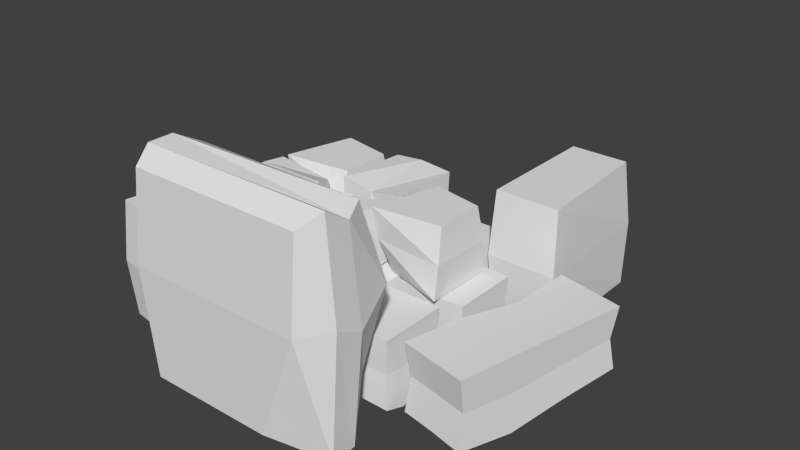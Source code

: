# Source: Rubble.blend  (saved by Blender 2.75.0; exported with 4.5.12 LTS)
import bpy
from mathutils import Matrix  # noqa: F401  (used for matrix-valued properties, if any)

bpy.ops.wm.read_factory_settings(use_empty=True)
scene = bpy.context.scene
scene.name = 'Scene'

# ---- collections
col_collection_1 = bpy.data.collections.new('Collection 1'); scene.collection.children.link(col_collection_1)

# ---- materials (node trees are filled in below, after node groups)
mat_rubble = bpy.data.materials.new('rubble')
mat_rubble.alpha_threshold = 0.0
mat_rubble.use_transparent_shadow = False
mat_rubble.roughness = 0.5

# ---- material node trees

# ---- world
world_world = bpy.data.worlds.new('World'); scene.world = world_world
world_world.color = (0.05088, 0.05088, 0.05088)
world_world.use_sun_shadow = False
world_world.sun_shadow_jitter_overblur = 0.0
world_world.cycles.sampling_method = 'MANUAL'
world_world.cycles.sample_map_resolution = 256

# ---- meshes
me_cube_016 = bpy.data.meshes.new('Cube.016')
me_cube_016.from_pydata([(0.6948, 0.3565, 0.118), (0.6948, -0.1459, 0.118), (0.2696, -0.04404, 0.142), (0.2626, 0.2367, 0.1832), (0.6948, 0.2854, 0.6205), (0.6948, -0.08599, 0.6205), (0.1924, -0.1459, 0.6205), (0.3265, 0.3565, 0.6205), (0.7115, 0.3379, 0.3684), (0.7115, -0.1327, 0.3684), (0.2118, -0.1101, 0.3813), (0.2804, 0.3117, 0.4035), (0.8608, 0.425, -0.3523), (0.8608, -0.07743, -0.3907), (0.3583, -0.07743, -0.3907), (0.3583, 0.425, -0.3907), (0.8608, 0.425, 0.1117), (0.8608, -0.07743, 0.1117), (0.3583, -0.07743, 0.1117), (0.3583, 0.425, 0.1117), (0.8608, 0.2494, -0.3907), (0.8608, 0.08188, -0.4446), (0.3583, 0.08188, -0.3907), (0.3583, 0.2494, -0.3293), (0.8608, 0.2494, 0.1117), (0.8608, 0.08188, 0.1117), (0.3583, 0.08188, 0.1117), (0.4401, 0.2494, 0.1117), (0.602, 0.3771, -0.3948), (0.6067, -0.07687, -0.3856), (0.6096, 0.425, 0.1117), (0.6096, -0.07743, 0.1117), (0.6096, 0.2494, 0.1117), (0.6096, 0.08188, 0.1117), (0.5859, 0.2448, -0.3517), (0.5982, 0.08409, -0.3705), (0.8456, 0.4093, -0.1213), (0.8456, -0.06238, -0.1393), (0.374, -0.06238, -0.1393), (0.374, 0.4093, -0.1393), (0.374, 0.08717, -0.1393), (0.4123, 0.2444, -0.1105), (0.8456, 0.2444, -0.1393), (0.8456, 0.08717, -0.1647), (0.6062, 0.3868, -0.1413), (0.6084, -0.06212, -0.1369), (0.7524, -0.1689, -0.3523), (0.7524, -0.6714, -0.3907), (0.25, -0.6714, -0.3907), (0.25, -0.1689, -0.3907), (0.7524, -0.1689, 0.1117), (0.7524, -0.6714, 0.1117), (0.25, -0.6714, 0.1117), (0.25, -0.1689, 0.1117), (0.7524, -0.3446, -0.3907), (0.7524, -0.5121, -0.4446), (0.25, -0.5121, -0.3907), (0.25, -0.3446, -0.3293), (0.7524, -0.3446, 0.1117), (0.7524, -0.5121, 0.1117), (0.25, -0.5121, 0.1117), (0.3317, -0.3446, 0.1117), (0.4936, -0.2168, -0.3948), (0.4983, -0.6708, -0.3856), (0.5012, -0.1689, 0.1117), (0.5012, -0.6714, 0.1117), (0.5012, -0.3446, 0.1117), (0.5012, -0.5121, 0.1117), (0.4775, -0.3491, -0.3517), (0.4899, -0.5099, -0.3705), (0.7372, -0.1847, -0.1213), (0.7372, -0.6563, -0.1393), (0.2656, -0.6563, -0.1393), (0.2656, -0.1847, -0.1393), (0.2656, -0.5068, -0.1393), (0.3039, -0.3496, -0.1105), (0.7372, -0.3496, -0.1393), (0.7372, -0.5068, -0.1647), (0.4978, -0.2071, -0.1413), (0.5001, -0.6561, -0.1369), (0.4925, 0.9274, -0.3907), (0.4925, 0.4249, -0.3907), (0.2381, 0.4249, -0.3907), (0.2381, 0.9274, -0.3006), (0.465, 0.9274, 0.1117), (0.4925, 0.4249, 0.1117), (0.2381, 0.4249, 0.1117), (0.2381, 0.9274, 0.1117), (0.4887, 0.9487, -0.1404), (0.5036, 0.4036, -0.1404), (0.2276, 0.4036, -0.1404), (0.2657, 0.878, -0.09158), (-0.5948, 0.9211, -0.3908), (-0.6031, 0.4034, -0.4104), (-1.119, 0.3897, -0.3907), (-1.068, 0.8268, -0.3846), (-0.617, 0.8921, 0.1117), (-0.617, 0.3897, 0.1117), (-1.119, 0.3897, 0.1117), (-1.119, 0.8921, 0.1117), (-0.617, 0.7007, -0.3907), (-0.617, 0.5332, -0.3761), (-1.119, 0.5332, -0.4125), (-1.119, 0.7007, -0.3907), (-0.617, 0.7007, 0.1117), (-0.617, 0.5332, 0.1117), (-1.074, 0.5332, 0.1117), (-1.119, 0.7007, 0.1117), (-0.7845, 0.8921, -0.3907), (-0.9519, 0.8921, -0.3907), (-0.7774, 0.4058, -0.4165), (-0.9519, 0.3897, -0.3907), (-0.7845, 0.8921, 0.1117), (-0.9519, 0.8921, 0.1117), (-0.7845, 0.3897, 0.1117), (-0.9519, 0.446, 0.1117), (-0.9519, 0.7007, 0.1117), (-0.7845, 0.7007, 0.1117), (-0.9519, 0.5332, 0.1117), (-0.7845, 0.5332, 0.1117), (-0.7845, 0.7007, -0.3313), (-0.9519, 0.7007, -0.3907), (-0.7845, 0.5332, -0.3907), (-0.9519, 0.5332, -0.3907), (0.2234, 0.5744, 0.1339), (0.2309, 0.1726, 0.1083), (-0.2715, 0.09583, 0.1083), (-0.2715, 0.5983, 0.1862), (0.2309, 0.5983, 0.6107), (0.2309, 0.09583, 0.6107), (-0.2715, 0.09583, 0.6107), (-0.2228, 0.5983, 0.6107), (-0.0203, 0.6121, 0.09444), (-0.0203, 0.082, 0.09444), (-0.0203, 0.6121, 0.6245), (-0.0203, 0.082, 0.5759), (-0.294, 0.5983, 0.118), (-0.294, 0.09583, 0.118), (-0.7192, 0.1977, 0.142), (-0.7262, 0.4784, 0.1832), (-0.294, 0.5272, 0.6205), (-0.294, 0.1557, 0.6205), (-0.7965, 0.09583, 0.6205), (-0.6623, 0.5983, 0.6205), (-0.2774, 0.5797, 0.3684), (-0.2774, 0.109, 0.3684), (-0.777, 0.1316, 0.3813), (-0.7085, 0.5534, 0.4035), (-0.294, 0.05201, 0.118), (-0.294, -0.4504, 0.1652), (-0.7319, -0.4387, 0.1201), (-0.7965, 0.007087, 0.118), (-0.3751, 0.05201, 0.5692), (-0.3549, -0.4431, 0.621), (-0.8107, -0.398, 0.6246), (-0.7965, 0.05201, 0.6205), (-0.2796, -0.1107, 0.1036), (-0.2796, -0.2878, 0.1036), (-0.8109, -0.2878, 0.1617), (-0.8109, -0.1107, 0.1036), (-0.3133, -0.1107, 0.6349), (-0.3318, -0.2878, 0.6349), (-0.7963, -0.2926, 0.6464), (-0.8109, -0.1107, 0.6349), (0.1734, 0.01574, 0.1543), (0.1734, -0.363, 0.1543), (-0.1906, -0.4142, 0.1543), (-0.2565, 0.01574, 0.1543), (0.1734, 0.01574, 0.5842), (0.1718, -0.3984, 0.5949), (-0.2565, -0.4142, 0.5842), (-0.2565, -0.09939, 0.5842), (-0.04151, 0.01574, 0.1543), (-0.04151, -0.3753, 0.1543), (-0.04151, -0.02843, 0.5842), (-0.04151, -0.4142, 0.5842), (0.1734, -0.1992, 0.1543), (-0.2208, -0.1992, 0.1543), (0.1314, -0.1992, 0.5842), (-0.2565, -0.1992, 0.5561), (-0.04151, -0.2322, 0.5842), (-0.04151, -0.1992, 0.1543), (0.2195, -0.175, -0.3907), (0.152, -0.6509, -0.3903), (-0.2759, -0.6267, -0.3307), (-0.283, -0.175, -0.3907), (0.2195, -0.175, 0.1117), (0.2195, -0.6774, 0.1117), (-0.283, -0.6774, 0.1117), (-0.283, -0.175, 0.1117), (0.08547, -0.175, -0.3907), (-0.08202, -0.175, -0.3907), (0.08547, -0.6774, -0.3907), (-0.08202, -0.6774, -0.2756), (0.08547, -0.175, 0.1117), (-0.08202, -0.175, 0.1117), (0.05518, -0.6774, 0.1117), (-0.08202, -0.6774, 0.1117), (0.2052, -0.4262, -0.3754), (-0.2667, -0.4262, -0.3754), (0.2052, -0.4262, 0.09646), (-0.2667, -0.4262, 0.09646), (0.07936, -0.4262, 0.09646), (-0.07794, -0.4262, 0.09646), (0.07936, -0.4262, -0.3754), (-0.07794, -0.4262, -0.3754), (-0.2992, -0.146, -0.3908), (-0.3075, -0.6637, -0.4104), (-0.8238, -0.6774, -0.3907), (-0.7723, -0.2403, -0.3846), (-0.3213, -0.175, 0.1117), (-0.3214, -0.6774, 0.1117), (-0.8238, -0.6774, 0.1117), (-0.8238, -0.175, 0.1117), (-0.3213, -0.3664, -0.3907), (-0.3213, -0.5339, -0.3761), (-0.8238, -0.5339, -0.4125), (-0.8238, -0.3664, -0.3907), (-0.3213, -0.3664, 0.1117), (-0.3214, -0.5339, 0.1117), (-0.7785, -0.5339, 0.1117), (-0.8238, -0.3664, 0.1117), (-0.4888, -0.175, -0.3907), (-0.6563, -0.175, -0.3907), (-0.4818, -0.6613, -0.4165), (-0.6563, -0.6774, -0.3907), (-0.4888, -0.175, 0.1117), (-0.6563, -0.175, 0.1117), (-0.4888, -0.6774, 0.1117), (-0.6563, -0.6211, 0.1117), (-0.6563, -0.3664, 0.1117), (-0.4888, -0.3664, 0.1117), (-0.6563, -0.5339, 0.1117), (-0.4888, -0.5339, 0.1117), (-0.4888, -0.3664, -0.3313), (-0.6563, -0.3664, -0.3907), (-0.4888, -0.5339, -0.3907), (-0.6563, -0.5339, -0.3907), (-0.3213, 0.3582, -0.3523), (-0.3213, -0.1443, -0.3907), (-0.8238, -0.1443, -0.3907), (-0.8238, 0.3582, -0.3907), (-0.3213, 0.3582, 0.1117), (-0.3214, -0.1443, 0.1117), (-0.8238, -0.1443, 0.1117), (-0.8238, 0.3582, 0.1117), (-0.3213, 0.1825, -0.3907), (-0.3213, 0.01503, -0.4446), (-0.8238, 0.01503, -0.3907), (-0.8238, 0.1825, -0.3293), (-0.3213, 0.1825, 0.1117), (-0.3214, 0.01503, 0.1117), (-0.8238, 0.01503, 0.1117), (-0.7421, 0.1825, 0.1117), (-0.5802, 0.3103, -0.3948), (-0.5754, -0.1437, -0.3856), (-0.5726, 0.3582, 0.1117), (-0.5726, -0.1443, 0.1117), (-0.5726, 0.1825, 0.1117), (-0.5726, 0.01503, 0.1117), (-0.5963, 0.178, -0.3517), (-0.5839, 0.01724, -0.3705), (-0.3365, 0.3424, -0.1213), (-0.3365, -0.1292, -0.1393), (-0.8082, -0.1292, -0.1393), (-0.8082, 0.3424, -0.1393), (-0.8082, 0.02032, -0.1393), (-0.7698, 0.1775, -0.1105), (-0.3365, 0.1775, -0.1393), (-0.3365, 0.02032, -0.1647), (-0.5759, 0.32, -0.1413), (-0.5737, -0.129, -0.1369), (-0.333, 0.8894, -0.3907), (-0.333, 0.387, -0.3907), (-0.5875, 0.387, -0.3907), (-0.5875, 0.8894, -0.3006), (-0.3606, 0.8894, 0.1117), (-0.333, 0.387, 0.1117), (-0.5875, 0.387, 0.1117), (-0.5875, 0.8894, 0.1117), (-0.3369, 0.9107, -0.1404), (-0.322, 0.3656, -0.1404), (-0.598, 0.3656, -0.1404), (-0.5599, 0.84, -0.09158), (0.2136, 0.8894, -0.3831), (0.2136, 0.387, -0.3831), (-0.2888, 0.387, -0.3831), (-0.2888, 0.8894, -0.4405), (0.1814, 0.8894, -0.007107), (0.1982, 0.5177, -0.05481), (-0.2888, 0.387, -0.007107), (-0.2199, 0.8894, -0.007107), (-0.03762, 0.8609, -0.3618), (-0.03762, 0.4155, -0.3618), (-0.03762, 0.8457, -0.02845), (-0.03762, 0.4155, 0.04872), (0.3079, 0.3737, -0.2742), (0.171, -0.1287, -0.3907), (-0.1945, -0.1287, -0.3907), (-0.1945, 0.3737, -0.3907), (0.3079, 0.3737, 0.1117), (0.3079, -0.1287, 0.1117), (-0.1945, -0.1287, 0.1117), (-0.1945, 0.3737, 0.1117), (0.3364, 0.2158, -0.4192), (0.3364, 0.02928, -0.4192), (-0.2332, 0.04625, -0.3973), (-0.223, 0.2158, -0.2619), (0.3364, 0.2158, 0.09825), (0.3364, 0.02928, 0.1402), (-0.223, 0.02928, 0.1402), (-0.223, 0.2158, 0.1402), (-0.8839, -0.02102, -0.3811), (-1.04, -0.9708, -0.3811), (-1.291, -0.9295, -0.3811), (-1.135, 0.02026, -0.2228), (-0.9111, -0.01656, 0.502), (-1.04, -0.9708, 0.502), (-1.291, -0.9295, 0.502), (-1.135, 0.02026, 0.502), (-0.8811, 0.0199, 0.05879), (-1.036, -1.013, 0.05879), (-1.308, -0.9681, 0.05879), (-1.123, -0.07758, 0.1447), (1.604, 0.5567, -0.3523), (1.33, -0.7137, -0.3907), (0.8384, -0.6076, -0.3907), (1.113, 0.6628, -0.3907), (1.604, 0.5567, 0.1117), (1.33, -0.7137, 0.1117), (0.8384, -0.6076, 0.1117), (1.113, 0.6628, 0.1117), (1.508, 0.1126, -0.3907), (1.417, -0.3109, -0.4446), (0.9254, -0.2048, -0.3907), (1.017, 0.2186, -0.3293), (1.508, 0.1126, 0.1117), (1.417, -0.3109, 0.1117), (0.9254, -0.2048, 0.1117), (1.097, 0.2014, 0.1117), (1.325, 0.4903, -0.3948), (1.082, -0.6586, -0.3856), (1.358, 0.6097, 0.1117), (1.084, -0.6607, 0.1117), (1.262, 0.1656, 0.1117), (1.171, -0.2579, 0.1117), (1.237, 0.1591, -0.3517), (1.161, -0.2499, -0.3705), (1.58, 0.5201, -0.1213), (1.323, -0.6724, -0.1393), (0.8619, -0.5729, -0.1393), (1.119, 0.6197, -0.1393), (0.9436, -0.1948, -0.1393), (1.067, 0.1947, -0.1105), (1.49, 0.1032, -0.1393), (1.405, -0.2943, -0.1647), (1.334, 0.5138, -0.1413), (1.091, -0.6217, -0.1369), (1.029, 1.665, -0.4227), (1.029, 0.708, -0.4227), (0.5443, 0.708, -0.4227), (0.5443, 1.665, -0.2511), (0.9767, 1.665, 0.5346), (1.029, 0.708, 0.5346), (0.5443, 0.708, 0.5346), (0.5443, 1.665, 0.5346), (1.022, 1.706, 0.05412), (1.05, 0.6674, 0.05412), (0.5243, 0.6674, 0.05412), (0.597, 1.571, 0.1472), (0.6941, -0.825, -0.04317), (0.3466, -1.327, -0.382), (-0.5807, -1.327, -0.382), (-0.5807, -0.825, -0.382), (0.6941, -0.825, 1.079), (0.6941, -1.327, 1.079), (-0.5807, -1.327, 1.079), (-0.5807, -0.825, 1.079), (0.7664, -0.983, -0.4649), (0.7664, -1.169, -0.4649), (-0.6787, -1.153, -0.4012), (-0.653, -0.983, -0.007447), (0.7664, -0.983, 1.04), (0.7664, -1.169, 1.162), (-0.653, -1.169, 1.162), (-0.653, -0.983, 1.162), (0.7558, -0.6682, 0.5074), (0.661, -1.351, 0.4149), (-0.6402, -1.351, 0.4149), (-0.6402, -0.8011, 0.4149), (-0.7264, -1.174, 0.4779), (-0.7194, -0.9742, 0.5853), (0.835, -0.9742, 0.3601), (0.835, -1.178, 0.4605)], [], [(0, 1, 2, 3), (4, 7, 6, 5), (8, 4, 5, 9), (9, 5, 6, 10), (10, 6, 7, 11), (8, 0, 3, 11), (4, 8, 11, 7), (2, 10, 11, 3), (1, 9, 10, 2), (0, 8, 9, 1), (35, 29, 14, 22), (33, 26, 18, 31), (43, 25, 17, 37), (45, 31, 18, 38), (41, 27, 19, 39), (44, 28, 15, 39), (38, 18, 26, 40), (40, 26, 27, 41), (36, 16, 24, 42), (42, 24, 25, 43), (30, 19, 27, 32), (32, 27, 26, 33), (28, 34, 23, 15), (34, 35, 22, 23), (20, 21, 35, 34), (12, 20, 34, 28), (24, 32, 33, 25), (16, 30, 32, 24), (36, 12, 28, 44), (37, 17, 31, 45), (25, 33, 31, 17), (21, 13, 29, 35), (13, 37, 45, 29), (16, 36, 44, 30), (20, 42, 43, 21), (12, 36, 42, 20), (22, 40, 41, 23), (14, 38, 40, 22), (30, 44, 39, 19), (23, 41, 39, 15), (29, 45, 38, 14), (21, 43, 37, 13), (69, 63, 48, 56), (67, 60, 52, 65), (77, 59, 51, 71), (79, 65, 52, 72), (75, 61, 53, 73), (78, 62, 49, 73), (72, 52, 60, 74), (74, 60, 61, 75), (70, 50, 58, 76), (76, 58, 59, 77), (64, 53, 61, 66), (66, 61, 60, 67), (62, 68, 57, 49), (68, 69, 56, 57), (54, 55, 69, 68), (46, 54, 68, 62), (58, 66, 67, 59), (50, 64, 66, 58), (70, 46, 62, 78), (71, 51, 65, 79), (59, 67, 65, 51), (55, 47, 63, 69), (47, 71, 79, 63), (50, 70, 78, 64), (54, 76, 77, 55), (46, 70, 76, 54), (56, 74, 75, 57), (48, 72, 74, 56), (64, 78, 73, 53), (57, 75, 73, 49), (63, 79, 72, 48), (55, 77, 71, 47), (80, 81, 82, 83), (84, 87, 86, 85), (88, 84, 85, 89), (89, 85, 86, 90), (90, 86, 87, 91), (88, 80, 83, 91), (84, 88, 91, 87), (82, 90, 91, 83), (81, 89, 90, 82), (80, 88, 89, 81), (123, 111, 94, 102), (118, 106, 98, 115), (101, 105, 97, 93), (111, 115, 98, 94), (103, 107, 99, 95), (113, 109, 95, 99), (94, 98, 106, 102), (102, 106, 107, 103), (92, 96, 104, 100), (100, 104, 105, 101), (113, 99, 107, 116), (116, 107, 106, 118), (109, 121, 103, 95), (121, 123, 102, 103), (100, 101, 122, 120), (120, 122, 123, 121), (92, 100, 120, 108), (108, 120, 121, 109), (104, 117, 119, 105), (117, 116, 118, 119), (96, 112, 117, 104), (112, 113, 116, 117), (96, 92, 108, 112), (112, 108, 109, 113), (93, 97, 114, 110), (110, 114, 115, 111), (105, 119, 114, 97), (119, 118, 115, 114), (101, 93, 110, 122), (122, 110, 111, 123), (132, 133, 126, 127), (134, 131, 130, 135), (124, 128, 129, 125), (133, 135, 130, 126), (126, 130, 131, 127), (134, 132, 127, 131), (128, 124, 132, 134), (125, 129, 135, 133), (128, 134, 135, 129), (124, 125, 133, 132), (136, 137, 138, 139), (140, 143, 142, 141), (144, 140, 141, 145), (145, 141, 142, 146), (146, 142, 143, 147), (144, 136, 139, 147), (140, 144, 147, 143), (138, 146, 147, 139), (137, 145, 146, 138), (136, 144, 145, 137), (157, 149, 150, 158), (161, 162, 154, 153), (157, 161, 153, 149), (149, 153, 154, 150), (159, 163, 155, 151), (152, 148, 151, 155), (150, 154, 162, 158), (158, 162, 163, 159), (148, 152, 160, 156), (156, 160, 161, 157), (152, 155, 163, 160), (160, 163, 162, 161), (148, 156, 159, 151), (156, 157, 158, 159), (181, 173, 166, 177), (180, 179, 170, 175), (176, 178, 169, 165), (173, 175, 170, 166), (177, 179, 171, 167), (174, 172, 167, 171), (168, 164, 172, 174), (165, 169, 175, 173), (178, 180, 175, 169), (176, 165, 173, 181), (164, 176, 181, 172), (168, 174, 180, 178), (166, 170, 179, 177), (164, 168, 178, 176), (174, 171, 179, 180), (172, 181, 177, 167), (205, 193, 184, 199), (203, 201, 188, 197), (198, 200, 187, 183), (193, 197, 188, 184), (199, 201, 189, 185), (195, 191, 185, 189), (186, 182, 190, 194), (194, 190, 191, 195), (183, 187, 196, 192), (192, 196, 197, 193), (200, 202, 196, 187), (202, 203, 197, 196), (198, 183, 192, 204), (204, 192, 193, 205), (190, 204, 205, 191), (182, 198, 204, 190), (194, 195, 203, 202), (186, 194, 202, 200), (184, 188, 201, 199), (182, 186, 200, 198), (195, 189, 201, 203), (191, 205, 199, 185), (237, 225, 208, 216), (232, 220, 212, 229), (215, 219, 211, 207), (225, 229, 212, 208), (217, 221, 213, 209), (227, 223, 209, 213), (208, 212, 220, 216), (216, 220, 221, 217), (206, 210, 218, 214), (214, 218, 219, 215), (227, 213, 221, 230), (230, 221, 220, 232), (223, 235, 217, 209), (235, 237, 216, 217), (214, 215, 236, 234), (234, 236, 237, 235), (206, 214, 234, 222), (222, 234, 235, 223), (218, 231, 233, 219), (231, 230, 232, 233), (210, 226, 231, 218), (226, 227, 230, 231), (210, 206, 222, 226), (226, 222, 223, 227), (207, 211, 228, 224), (224, 228, 229, 225), (219, 233, 228, 211), (233, 232, 229, 228), (215, 207, 224, 236), (236, 224, 225, 237), (261, 255, 240, 248), (259, 252, 244, 257), (269, 251, 243, 263), (271, 257, 244, 264), (267, 253, 245, 265), (270, 254, 241, 265), (264, 244, 252, 266), (266, 252, 253, 267), (262, 242, 250, 268), (268, 250, 251, 269), (256, 245, 253, 258), (258, 253, 252, 259), (254, 260, 249, 241), (260, 261, 248, 249), (246, 247, 261, 260), (238, 246, 260, 254), (250, 258, 259, 251), (242, 256, 258, 250), (262, 238, 254, 270), (263, 243, 257, 271), (251, 259, 257, 243), (247, 239, 255, 261), (239, 263, 271, 255), (242, 262, 270, 256), (246, 268, 269, 247), (238, 262, 268, 246), (248, 266, 267, 249), (240, 264, 266, 248), (256, 270, 265, 245), (249, 267, 265, 241), (255, 271, 264, 240), (247, 269, 263, 239), (272, 273, 274, 275), (276, 279, 278, 277), (280, 276, 277, 281), (281, 277, 278, 282), (282, 278, 279, 283), (280, 272, 275, 283), (276, 280, 283, 279), (274, 282, 283, 275), (273, 281, 282, 274), (272, 280, 281, 273), (292, 293, 286, 287), (294, 291, 290, 295), (284, 288, 289, 285), (293, 295, 290, 286), (286, 290, 291, 287), (294, 292, 287, 291), (288, 284, 292, 294), (285, 289, 295, 293), (288, 294, 295, 289), (284, 285, 293, 292), (305, 297, 298, 306), (309, 310, 302, 301), (305, 309, 301, 297), (297, 301, 302, 298), (307, 311, 303, 299), (300, 296, 299, 303), (298, 302, 310, 306), (306, 310, 311, 307), (296, 300, 308, 304), (304, 308, 309, 305), (300, 303, 311, 308), (308, 311, 310, 309), (296, 304, 307, 299), (304, 305, 306, 307), (312, 313, 314, 315), (316, 319, 318, 317), (320, 316, 317, 321), (321, 317, 318, 322), (322, 318, 319, 323), (320, 312, 315, 323), (316, 320, 323, 319), (314, 322, 323, 315), (313, 321, 322, 314), (312, 320, 321, 313), (347, 341, 326, 334), (345, 338, 330, 343), (355, 337, 329, 349), (357, 343, 330, 350), (353, 339, 331, 351), (356, 340, 327, 351), (350, 330, 338, 352), (352, 338, 339, 353), (348, 328, 336, 354), (354, 336, 337, 355), (342, 331, 339, 344), (344, 339, 338, 345), (340, 346, 335, 327), (346, 347, 334, 335), (332, 333, 347, 346), (324, 332, 346, 340), (336, 344, 345, 337), (328, 342, 344, 336), (348, 324, 340, 356), (349, 329, 343, 357), (337, 345, 343, 329), (333, 325, 341, 347), (325, 349, 357, 341), (328, 348, 356, 342), (332, 354, 355, 333), (324, 348, 354, 332), (334, 352, 353, 335), (326, 350, 352, 334), (342, 356, 351, 331), (335, 353, 351, 327), (341, 357, 350, 326), (333, 355, 349, 325), (358, 359, 360, 361), (362, 365, 364, 363), (366, 362, 363, 367), (367, 363, 364, 368), (368, 364, 365, 369), (366, 358, 361, 369), (362, 366, 369, 365), (360, 368, 369, 361), (359, 367, 368, 360), (358, 366, 367, 359), (379, 371, 372, 380), (383, 384, 376, 375), (393, 383, 375, 387), (387, 375, 376, 388), (391, 385, 377, 389), (386, 370, 373, 389), (388, 376, 384, 390), (390, 384, 385, 391), (386, 374, 382, 392), (392, 382, 383, 393), (374, 377, 385, 382), (382, 385, 384, 383), (370, 378, 381, 373), (378, 379, 380, 381), (378, 392, 393, 379), (370, 386, 392, 378), (380, 390, 391, 381), (372, 388, 390, 380), (374, 386, 389, 377), (381, 391, 389, 373), (371, 387, 388, 372), (379, 393, 387, 371)])
_uv = me_cube_016.uv_layers.new(name='UVMap')
_uv.uv.foreach_set('vector', [0.2715, 0.2987, 0.407, 0.4142, 0.342, 0.5497, 0.2066, 0.4341, 0.5215, 0.3682, 0.3743, 0.3785, 0.3779, 0.09895, 0.5155, 0.216, 0.6094, 0.3785, 0.5215, 0.3682, 0.5155, 0.216, 0.5906, 0.1654, 0.5906, 0.1654, 0.5155, 0.216, 0.3779, 0.09895, 0.447, 0.0001921, 0.6507, 0.9319, 0.2714, 0.6467, 0.4319, 0.2674, 0.8111, 0.5527, 0.2823, 0.2823, 0.7177, 0.2823, 0.7177, 0.7177, 0.2823, 0.7177, 0.6507, 0.9319, 0.2714, 0.6467, 0.4319, 0.2674, 0.8111, 0.5527, 0.2823, 0.2823, 0.7177, 0.2823, 0.7177, 0.7177, 0.2823, 0.7177, 0.2715, 0.2987, 0.407, 0.4142, 0.342, 0.5497, 0.2066, 0.4341, 0.6954, 0.3735, 0.6094, 0.3785, 0.5906, 0.1654, 0.6753, 0.146, 0.2715, 0.2987, 0.407, 0.4142, 0.342, 0.5497, 0.2066, 0.4341, 0.2823, 0.2823, 0.7177, 0.2823, 0.7177, 0.7177, 0.2823, 0.7177, 0.2823, 0.2823, 0.7177, 0.2823, 0.7177, 0.7177, 0.2823, 0.7177, 0.2715, 0.2987, 0.407, 0.4142, 0.342, 0.5497, 0.2066, 0.4341, 0.2823, 0.2823, 0.7177, 0.2823, 0.7177, 0.7177, 0.2823, 0.7177, 0.2823, 0.2823, 0.7177, 0.2823, 0.7177, 0.7177, 0.2823, 0.7177, 0.2823, 0.2823, 0.7177, 0.2823, 0.7177, 0.7177, 0.2823, 0.7177, 0.2823, 0.2823, 0.7177, 0.2823, 0.7177, 0.7177, 0.2823, 0.7177, 0.2823, 0.2823, 0.7177, 0.2823, 0.7177, 0.7177, 0.2823, 0.7177, 0.2823, 0.2823, 0.7177, 0.2823, 0.7177, 0.7177, 0.2823, 0.7177, 0.2823, 0.2823, 0.7177, 0.2823, 0.7177, 0.7177, 0.2823, 0.7177, 0.2823, 0.2823, 0.7177, 0.2823, 0.7177, 0.7177, 0.2823, 0.7177, 0.2715, 0.2987, 0.407, 0.4142, 0.342, 0.5497, 0.2066, 0.4341, 0.2715, 0.2987, 0.407, 0.4142, 0.342, 0.5497, 0.2066, 0.4341, 0.2715, 0.2987, 0.407, 0.4142, 0.342, 0.5497, 0.2066, 0.4341, 0.2823, 0.2823, 0.7177, 0.2823, 0.7177, 0.7177, 0.2823, 0.7177, 0.2823, 0.2823, 0.7177, 0.2823, 0.7177, 0.7177, 0.2823, 0.7177, 0.2823, 0.2823, 0.7177, 0.2823, 0.7177, 0.7177, 0.2823, 0.7177, 0.2823, 0.2823, 0.7177, 0.2823, 0.7177, 0.7177, 0.2823, 0.7177, 0.2715, 0.2987, 0.407, 0.4142, 0.342, 0.5497, 0.2066, 0.4341, 0.5192, 0.4518, 0.4329, 0.4518, 0.4329, 0.3789, 0.5192, 0.3789, 0.2715, 0.2987, 0.407, 0.4142, 0.342, 0.5497, 0.2066, 0.4341, 0.2823, 0.2823, 0.7177, 0.2823, 0.7177, 0.7177, 0.2823, 0.7177, 0.2823, 0.2823, 0.7177, 0.2823, 0.7177, 0.7177, 0.2823, 0.7177, 0.2823, 0.2823, 0.7177, 0.2823, 0.7177, 0.7177, 0.2823, 0.7177, 0.2823, 0.2823, 0.7177, 0.2823, 0.7177, 0.7177, 0.2823, 0.7177, 0.2823, 0.2823, 0.7177, 0.2823, 0.7177, 0.7177, 0.2823, 0.7177, 0.2715, 0.2987, 0.407, 0.4142, 0.342, 0.5497, 0.2066, 0.4341, 0.2823, 0.2823, 0.7177, 0.2823, 0.7177, 0.7177, 0.2823, 0.7177, 0.2715, 0.2987, 0.407, 0.4142, 0.342, 0.5497, 0.2066, 0.4341, 0.2823, 0.2823, 0.7177, 0.2823, 0.7177, 0.7177, 0.2823, 0.7177, 0.2823, 0.2823, 0.7177, 0.2823, 0.7177, 0.7177, 0.2823, 0.7177, 0.2715, 0.2987, 0.407, 0.4142, 0.342, 0.5497, 0.2066, 0.4341, 0.08025, 0.2217, 0.05621, 0.3384, 0.0001921, 0.3175, 0.02493, 0.1997, 0.2823, 0.2823, 0.7177, 0.2823, 0.7177, 0.7177, 0.2823, 0.7177, 0.2823, 0.2823, 0.7177, 0.2823, 0.7177, 0.7177, 0.2823, 0.7177, 0.2823, 0.2823, 0.7177, 0.2823, 0.7177, 0.7177, 0.2823, 0.7177, 0.2787, 0.2484, 0.3737, 0.2477, 0.3739, 0.3718, 0.2796, 0.365, 0.2823, 0.2823, 0.7177, 0.2823, 0.7177, 0.7177, 0.2823, 0.7177, 0.2823, 0.2823, 0.7177, 0.2823, 0.7177, 0.7177, 0.2823, 0.7177, 0.2561, 0.1308, 0.1954, 0.1762, 0.1587, 0.1448, 0.2169, 0.06085, 0.2169, 0.06085, 0.1587, 0.1448, 0.1085, 0.1061, 0.1771, 0.0001921, 0.1913, 0.2579, 0.185, 0.3718, 0.1233, 0.3211, 0.136, 0.2428, 0.136, 0.2428, 0.1233, 0.3211, 0.05621, 0.3384, 0.08025, 0.2217, 0.2715, 0.2987, 0.407, 0.4142, 0.342, 0.5497, 0.2066, 0.4341, 0.2715, 0.2987, 0.407, 0.4142, 0.342, 0.5497, 0.2066, 0.4341, 0.2715, 0.2987, 0.407, 0.4142, 0.342, 0.5497, 0.2066, 0.4341, 0.2715, 0.2987, 0.407, 0.4142, 0.342, 0.5497, 0.2066, 0.4341, 0.1587, 0.1448, 0.136, 0.2428, 0.08025, 0.2217, 0.1085, 0.1061, 0.1954, 0.1762, 0.1913, 0.2579, 0.136, 0.2428, 0.1587, 0.1448, 0.2715, 0.2987, 0.407, 0.4142, 0.342, 0.5497, 0.2066, 0.4341, 0.2823, 0.2823, 0.7177, 0.2823, 0.7177, 0.7177, 0.2823, 0.7177, 0.1085, 0.1061, 0.08025, 0.2217, 0.02493, 0.1997, 0.05271, 0.08228, 0.2823, 0.2823, 0.7177, 0.2823, 0.7177, 0.7177, 0.2823, 0.7177, 0.2823, 0.2823, 0.7177, 0.2823, 0.7177, 0.7177, 0.2823, 0.7177, 0.1954, 0.1762, 0.2561, 0.1308, 0.2787, 0.2484, 0.1913, 0.2579, 0.2823, 0.2823, 0.7177, 0.2823, 0.7177, 0.7177, 0.2823, 0.7177, 0.2823, 0.2823, 0.7177, 0.2823, 0.7177, 0.7177, 0.2823, 0.7177, 0.2715, 0.2987, 0.407, 0.4142, 0.342, 0.5497, 0.2066, 0.4341, 0.2715, 0.2987, 0.407, 0.4142, 0.342, 0.5497, 0.2066, 0.4341, 0.1913, 0.2579, 0.2787, 0.2484, 0.2796, 0.365, 0.185, 0.3718, 0.2715, 0.2987, 0.407, 0.4142, 0.342, 0.5497, 0.2066, 0.4341, 0.2823, 0.2823, 0.7177, 0.2823, 0.7177, 0.7177, 0.2823, 0.7177, 0.2823, 0.2823, 0.7177, 0.2823, 0.7177, 0.7177, 0.2823, 0.7177, 0.2715, 0.2987, 0.407, 0.4142, 0.342, 0.5497, 0.2066, 0.4341, 0.5069, 0.4403, 0.2905, 0.2775, 0.3821, 0.06116, 0.5985, 0.2239, 0.2823, 0.2823, 0.7177, 0.2823, 0.7177, 0.7177, 0.2823, 0.7177, 0.2823, 0.2823, 0.7177, 0.2823, 0.7177, 0.7177, 0.2823, 0.7177, 0.8612, 0.3796, 0.9441, 0.4008, 0.9277, 0.6233, 0.8612, 0.5924, 0.5886, 0.6163, 0.8371, 0.6163, 0.8371, 0.8647, 0.5886, 0.8647, 0.5886, 0.6163, 0.8371, 0.6163, 0.8371, 0.8647, 0.5886, 0.8647, 0.317, 0.4839, 0.3942, 0.5498, 0.3572, 0.627, 0.2799, 0.5611, 0.2715, 0.2987, 0.407, 0.4142, 0.342, 0.5497, 0.2066, 0.4341, 0.2823, 0.2823, 0.7177, 0.2823, 0.7177, 0.7177, 0.2823, 0.7177, 0.2823, 0.2823, 0.7177, 0.2823, 0.7177, 0.7177, 0.2823, 0.7177, 0.4132, 0.6059, 0.4342, 0.6666, 0.3875, 0.7218, 0.3806, 0.6246, 0.2823, 0.2823, 0.7177, 0.2823, 0.7177, 0.7177, 0.2823, 0.7177, 0.2823, 0.2823, 0.7177, 0.2823, 0.7177, 0.7177, 0.2823, 0.7177, 0.6684, 0.6514, 0.506, 0.6457, 0.5368, 0.5835, 0.6676, 0.5926, 0.5273, 0.5334, 0.6723, 0.5379, 0.6676, 0.5926, 0.5368, 0.5835, 0.2823, 0.2823, 0.7177, 0.2823, 0.7177, 0.7177, 0.2823, 0.7177, 0.2823, 0.2823, 0.7177, 0.2823, 0.7177, 0.7177, 0.2823, 0.7177, 0.5886, 0.6163, 0.8371, 0.6163, 0.8371, 0.8647, 0.5886, 0.8647, 0.5886, 0.6163, 0.8371, 0.6163, 0.8371, 0.8647, 0.5886, 0.8647, 0.5273, 0.5334, 0.5368, 0.5835, 0.506, 0.6457, 0.4708, 0.5701, 0.4708, 0.5701, 0.506, 0.6457, 0.4342, 0.6666, 0.4132, 0.6059, 0.2823, 0.2823, 0.7177, 0.2823, 0.7177, 0.7177, 0.2823, 0.7177, 0.2823, 0.2823, 0.7177, 0.2823, 0.7177, 0.7177, 0.2823, 0.7177, 0.2823, 0.2823, 0.7177, 0.2823, 0.7177, 0.7177, 0.2823, 0.7177, 0.2823, 0.2823, 0.7177, 0.2823, 0.7177, 0.7177, 0.2823, 0.7177, 0.2823, 0.2823, 0.7177, 0.2823, 0.7177, 0.7177, 0.2823, 0.7177, 0.2823, 0.2823, 0.7177, 0.2823, 0.7177, 0.7177, 0.2823, 0.7177, 0.4317, 0.4114, 0.4493, 0.4939, 0.3883, 0.5234, 0.3665, 0.4383, 0.4493, 0.4939, 0.4708, 0.5701, 0.4132, 0.6059, 0.3883, 0.5234, 0.5058, 0.3915, 0.5153, 0.4685, 0.4493, 0.4939, 0.4317, 0.4114, 0.5153, 0.4685, 0.5273, 0.5334, 0.4708, 0.5701, 0.4493, 0.4939, 0.5058, 0.3915, 0.6746, 0.3796, 0.6746, 0.4654, 0.5153, 0.4685, 0.5153, 0.4685, 0.6746, 0.4654, 0.6723, 0.5379, 0.5273, 0.5334, 0.2823, 0.2823, 0.7177, 0.2823, 0.7177, 0.7177, 0.2823, 0.7177, 0.2823, 0.2823, 0.7177, 0.2823, 0.7177, 0.7177, 0.2823, 0.7177, 0.3665, 0.4383, 0.3883, 0.5234, 0.3341, 0.5504, 0.311, 0.4643, 0.3883, 0.5234, 0.4132, 0.6059, 0.3806, 0.6246, 0.3341, 0.5504, 0.2823, 0.2823, 0.7177, 0.2823, 0.7177, 0.7177, 0.2823, 0.7177, 0.2823, 0.2823, 0.7177, 0.2823, 0.7177, 0.7177, 0.2823, 0.7177, 0.5491, 0.248, 0.3976, 0.3791, 0.3549, 0.2798, 0.4852, 0.1702, 0.6507, 0.9319, 0.2714, 0.6467, 0.4319, 0.2674, 0.8111, 0.5527, 0.2823, 0.2823, 0.7177, 0.2823, 0.7177, 0.7177, 0.2823, 0.7177, 0.2823, 0.2823, 0.7177, 0.2823, 0.7177, 0.7177, 0.2823, 0.7177, 0.3549, 0.2798, 0.311, 0.03195, 0.4972, 0.0002437, 0.4852, 0.1702, 0.5753, 0.0002437, 0.5491, 0.248, 0.4852, 0.1702, 0.4972, 0.0002437, 0.6629, 0.023, 0.6375, 0.2458, 0.5491, 0.248, 0.5753, 0.0002437, 0.2823, 0.2823, 0.7177, 0.2823, 0.7177, 0.7177, 0.2823, 0.7177, 0.6507, 0.9319, 0.2714, 0.6467, 0.4319, 0.2674, 0.8111, 0.5527, 0.2823, 0.2823, 0.7177, 0.2823, 0.7177, 0.7177, 0.2823, 0.7177, 0.2962, 0.2515, 0.1739, 0.4375, 0.09239, 0.2615, 0.1609, 0.1914, 0.6507, 0.9319, 0.2714, 0.6467, 0.4319, 0.2674, 0.8111, 0.5527, 0.2823, 0.2823, 0.7177, 0.2823, 0.7177, 0.7177, 0.2823, 0.7177, 0.2823, 0.2823, 0.7177, 0.2823, 0.7177, 0.7177, 0.2823, 0.7177, 0.0355, 0.1633, 0.0002437, 0.05813, 0.1774, 0.0002437, 0.167, 0.1008, 0.3105, 0.1268, 0.2962, 0.2515, 0.1609, 0.1914, 0.167, 0.1008, 0.3105, 0.004662, 0.3105, 0.1268, 0.167, 0.1008, 0.1774, 0.0002437, 0.09239, 0.2615, 0.0355, 0.1633, 0.167, 0.1008, 0.1609, 0.1914, 0.2823, 0.2823, 0.7177, 0.2823, 0.7177, 0.7177, 0.2823, 0.7177, 0.2823, 0.2823, 0.7177, 0.2823, 0.7177, 0.7177, 0.2823, 0.7177, 0.2823, 0.2823, 0.7177, 0.2823, 0.7177, 0.7177, 0.2823, 0.7177, 0.2823, 0.2823, 0.7177, 0.2823, 0.7177, 0.7177, 0.2823, 0.7177, 0.5757, 0.3789, 0.5738, 0.6233, 0.5199, 0.6174, 0.5195, 0.4069, 0.2823, 0.2823, 0.7177, 0.2823, 0.7177, 0.7177, 0.2823, 0.7177, 0.2823, 0.2823, 0.7177, 0.2823, 0.7177, 0.7177, 0.2823, 0.7177, 0.6811, 0.1906, 0.8316, 0.1547, 0.8316, 0.3791, 0.6633, 0.378, 0.2823, 0.2823, 0.7177, 0.2823, 0.7177, 0.7177, 0.2823, 0.7177, 0.2823, 0.2823, 0.7177, 0.2823, 0.7177, 0.7177, 0.2823, 0.7177, 0.6926, 0.3859, 0.6954, 0.5957, 0.635, 0.6233, 0.6365, 0.3796, 0.6365, 0.3796, 0.635, 0.6233, 0.5738, 0.6233, 0.5757, 0.3789, 0.2823, 0.2823, 0.7177, 0.2823, 0.7177, 0.7177, 0.2823, 0.7177, 0.2823, 0.2823, 0.7177, 0.2823, 0.7177, 0.7177, 0.2823, 0.7177, 0.2823, 0.2823, 0.7177, 0.2823, 0.7177, 0.7177, 0.2823, 0.7177, 0.2715, 0.2987, 0.407, 0.4142, 0.342, 0.5497, 0.2066, 0.4341, 0.2823, 0.2823, 0.7177, 0.2823, 0.7177, 0.7177, 0.2823, 0.7177, 0.7582, 0.2889, 0.771, 0.3865, 0.6986, 0.3889, 0.6958, 0.2933, 0.7687, 0.001925, 0.7674, 0.2053, 0.6958, 0.1965, 0.7155, 0.0001921, 0.2823, 0.2823, 0.7177, 0.2823, 0.7177, 0.7177, 0.2823, 0.7177, 0.2823, 0.2823, 0.7177, 0.2823, 0.7177, 0.7177, 0.2823, 0.7177, 0.6507, 0.9319, 0.2714, 0.6467, 0.4319, 0.2674, 0.8111, 0.5527, 0.6507, 0.9319, 0.2714, 0.6467, 0.4319, 0.2674, 0.8111, 0.5527, 0.2823, 0.2823, 0.7177, 0.2823, 0.7177, 0.7177, 0.2823, 0.7177, 0.7674, 0.2053, 0.7582, 0.2889, 0.6958, 0.2933, 0.6958, 0.1965, 0.2823, 0.2823, 0.7177, 0.2823, 0.7177, 0.7177, 0.2823, 0.7177, 0.2715, 0.2987, 0.407, 0.4142, 0.342, 0.5497, 0.2066, 0.4341, 0.8443, 0.1955, 0.8266, 0.2879, 0.7582, 0.2889, 0.7674, 0.2053, 0.2823, 0.2823, 0.7177, 0.2823, 0.7177, 0.7177, 0.2823, 0.7177, 0.8418, 0.0003125, 0.8443, 0.1955, 0.7674, 0.2053, 0.7687, 0.001925, 0.8266, 0.2879, 0.8054, 0.3837, 0.771, 0.3865, 0.7582, 0.2889, 0.2715, 0.2987, 0.407, 0.4142, 0.342, 0.5497, 0.2066, 0.4341, 0.2715, 0.2987, 0.407, 0.4142, 0.342, 0.5497, 0.2066, 0.4341, 0.4616, 0.8612, 0.3961, 0.89, 0.3617, 0.776, 0.4315, 0.7454, 0.7234, 0.8028, 0.5564, 0.8159, 0.5365, 0.7005, 0.7234, 0.6919, 0.2715, 0.2987, 0.407, 0.4142, 0.342, 0.5497, 0.2066, 0.4341, 0.2715, 0.2987, 0.407, 0.4142, 0.342, 0.5497, 0.2066, 0.4341, 0.2823, 0.2823, 0.7177, 0.2823, 0.7177, 0.7177, 0.2823, 0.7177, 0.5827, 0.9024, 0.7213, 0.943, 0.7109, 0.9998, 0.5512, 0.9475, 0.2823, 0.2823, 0.7177, 0.2823, 0.7177, 0.7177, 0.2823, 0.7177, 0.2823, 0.2823, 0.7177, 0.2823, 0.7177, 0.7177, 0.2823, 0.7177, 0.2823, 0.2823, 0.7177, 0.2823, 0.7177, 0.7177, 0.2823, 0.7177, 0.5564, 0.8159, 0.5151, 0.8357, 0.4791, 0.7244, 0.5365, 0.7005, 0.5151, 0.8357, 0.4616, 0.8612, 0.4315, 0.7454, 0.4791, 0.7244, 0.2715, 0.2987, 0.407, 0.4142, 0.342, 0.5497, 0.2066, 0.4341, 0.2715, 0.2987, 0.407, 0.4142, 0.342, 0.5497, 0.2066, 0.4341, 0.2715, 0.2987, 0.407, 0.4142, 0.342, 0.5497, 0.2066, 0.4341, 0.2715, 0.2987, 0.407, 0.4142, 0.342, 0.5497, 0.2066, 0.4341, 0.5512, 0.9475, 0.4936, 0.9776, 0.4616, 0.8612, 0.5151, 0.8357, 0.5827, 0.9024, 0.5512, 0.9475, 0.5151, 0.8357, 0.5564, 0.8159, 0.2715, 0.2987, 0.407, 0.4142, 0.342, 0.5497, 0.2066, 0.4341, 0.7213, 0.943, 0.5827, 0.9024, 0.5564, 0.8159, 0.7234, 0.8028, 0.2823, 0.2823, 0.7177, 0.2823, 0.7177, 0.7177, 0.2823, 0.7177, 0.2715, 0.2987, 0.407, 0.4142, 0.342, 0.5497, 0.2066, 0.4341, 0.2715, 0.2987, 0.407, 0.4142, 0.342, 0.5497, 0.2066, 0.4341, 0.0699, 0.6416, 0.02991, 0.6585, 0.0001921, 0.6021, 0.06085, 0.6035, 0.3392, 0.5277, 0.1795, 0.5953, 0.1646, 0.5326, 0.3369, 0.466, 0.05769, 0.3721, 0.06085, 0.6035, 0.0001921, 0.6021, 0.0001922, 0.3721, 0.2715, 0.2987, 0.407, 0.4142, 0.342, 0.5497, 0.2066, 0.4341, 0.2715, 0.2987, 0.407, 0.4142, 0.342, 0.5497, 0.2066, 0.4341, 0.2823, 0.2823, 0.7177, 0.2823, 0.7177, 0.7177, 0.2823, 0.7177, 0.2715, 0.2987, 0.407, 0.4142, 0.342, 0.5497, 0.2066, 0.4341, 0.2823, 0.2823, 0.7177, 0.2823, 0.7177, 0.7177, 0.2823, 0.7177, 0.3613, 0.5988, 0.1969, 0.6683, 0.1795, 0.5953, 0.3392, 0.5277, 0.2823, 0.2823, 0.7177, 0.2823, 0.7177, 0.7177, 0.2823, 0.7177, 0.2823, 0.2823, 0.7177, 0.2823, 0.7177, 0.7177, 0.2823, 0.7177, 0.2715, 0.2987, 0.407, 0.4142, 0.342, 0.5497, 0.2066, 0.4341, 0.2715, 0.2987, 0.407, 0.4142, 0.342, 0.5497, 0.2066, 0.4341, 0.2715, 0.2987, 0.407, 0.4142, 0.342, 0.5497, 0.2066, 0.4341, 0.2715, 0.2987, 0.407, 0.4142, 0.342, 0.5497, 0.2066, 0.4341, 0.2715, 0.2987, 0.407, 0.4142, 0.342, 0.5497, 0.2066, 0.4341, 0.2715, 0.2987, 0.407, 0.4142, 0.342, 0.5497, 0.2066, 0.4341, 0.1969, 0.6683, 0.1421, 0.6915, 0.1247, 0.6184, 0.1795, 0.5953, 0.2823, 0.2823, 0.7177, 0.2823, 0.7177, 0.7177, 0.2823, 0.7177, 0.2823, 0.2823, 0.7177, 0.2823, 0.7177, 0.7177, 0.2823, 0.7177, 0.2823, 0.2823, 0.7177, 0.2823, 0.7177, 0.7177, 0.2823, 0.7177, 0.2823, 0.2823, 0.7177, 0.2823, 0.7177, 0.7177, 0.2823, 0.7177, 0.2823, 0.2823, 0.7177, 0.2823, 0.7177, 0.7177, 0.2823, 0.7177, 0.2823, 0.2823, 0.7177, 0.2823, 0.7177, 0.7177, 0.2823, 0.7177, 0.2823, 0.2823, 0.7177, 0.2823, 0.7177, 0.7177, 0.2823, 0.7177, 0.1795, 0.5953, 0.1247, 0.6184, 0.1098, 0.5558, 0.1646, 0.5326, 0.1247, 0.6184, 0.0699, 0.6416, 0.06085, 0.6035, 0.1098, 0.5558, 0.2715, 0.2987, 0.407, 0.4142, 0.342, 0.5497, 0.2066, 0.4341, 0.2715, 0.2987, 0.407, 0.4142, 0.342, 0.5497, 0.2066, 0.4341, 0.2715, 0.2987, 0.407, 0.4142, 0.342, 0.5497, 0.2066, 0.4341, 0.2823, 0.2823, 0.7177, 0.2823, 0.7177, 0.7177, 0.2823, 0.7177, 0.2823, 0.2823, 0.7177, 0.2823, 0.7177, 0.7177, 0.2823, 0.7177, 0.2715, 0.2987, 0.407, 0.4142, 0.342, 0.5497, 0.2066, 0.4341, 0.3262, 0.8071, 0.4064, 0.8093, 0.3933, 0.8998, 0.311, 0.8802, 0.2823, 0.2823, 0.7177, 0.2823, 0.7177, 0.7177, 0.2823, 0.7177, 0.2823, 0.2823, 0.7177, 0.2823, 0.7177, 0.7177, 0.2823, 0.7177, 0.3112, 0.7376, 0.3934, 0.7223, 0.4064, 0.8093, 0.3262, 0.8071, 0.2823, 0.2823, 0.7177, 0.2823, 0.7177, 0.7177, 0.2823, 0.7177, 0.2823, 0.2823, 0.7177, 0.2823, 0.7177, 0.7177, 0.2823, 0.7177, 0.4719, 0.8847, 0.3933, 0.8998, 0.4064, 0.8093, 0.4694, 0.8101, 0.4694, 0.8101, 0.4064, 0.8093, 0.3934, 0.7223, 0.4726, 0.7388, 0.2715, 0.2987, 0.407, 0.4142, 0.342, 0.5497, 0.2066, 0.4341, 0.2715, 0.2987, 0.407, 0.4142, 0.342, 0.5497, 0.2066, 0.4341, 0.2715, 0.2987, 0.407, 0.4142, 0.342, 0.5497, 0.2066, 0.4341, 0.2715, 0.2987, 0.407, 0.4142, 0.342, 0.5497, 0.2066, 0.4341, 0.5496, 0.8103, 0.4694, 0.8101, 0.4726, 0.7388, 0.5503, 0.7412, 0.5503, 0.8834, 0.4719, 0.8847, 0.4694, 0.8101, 0.5496, 0.8103, 0.2823, 0.2823, 0.7177, 0.2823, 0.7177, 0.7177, 0.2823, 0.7177, 0.2715, 0.2987, 0.407, 0.4142, 0.342, 0.5497, 0.2066, 0.4341, 0.2823, 0.2823, 0.7177, 0.2823, 0.7177, 0.7177, 0.2823, 0.7177, 0.2715, 0.2987, 0.407, 0.4142, 0.342, 0.5497, 0.2066, 0.4341, 0.2823, 0.2823, 0.7177, 0.2823, 0.7177, 0.7177, 0.2823, 0.7177, 0.2823, 0.2823, 0.7177, 0.2823, 0.7177, 0.7177, 0.2823, 0.7177, 0.2823, 0.2823, 0.7177, 0.2823, 0.7177, 0.7177, 0.2823, 0.7177, 0.2823, 0.2823, 0.7177, 0.2823, 0.7177, 0.7177, 0.2823, 0.7177, 0.2715, 0.2987, 0.407, 0.4142, 0.342, 0.5497, 0.2066, 0.4341, 0.2715, 0.2987, 0.407, 0.4142, 0.342, 0.5497, 0.2066, 0.4341, 0.2823, 0.2823, 0.7177, 0.2823, 0.7177, 0.7177, 0.2823, 0.7177, 0.2823, 0.2823, 0.7177, 0.2823, 0.7177, 0.7177, 0.2823, 0.7177, 0.2823, 0.2823, 0.7177, 0.2823, 0.7177, 0.7177, 0.2823, 0.7177, 0.2823, 0.2823, 0.7177, 0.2823, 0.7177, 0.7177, 0.2823, 0.7177, 0.2715, 0.2987, 0.407, 0.4142, 0.342, 0.5497, 0.2066, 0.4341, 0.8607, 0.596, 0.7957, 0.5501, 0.7787, 0.3856, 0.8607, 0.3796, 0.5886, 0.6163, 0.8371, 0.6163, 0.8371, 0.8647, 0.5886, 0.8647, 0.2823, 0.2823, 0.7177, 0.2823, 0.7177, 0.7177, 0.2823, 0.7177, 0.6942, 0.397, 0.7787, 0.3856, 0.7957, 0.5501, 0.7402, 0.6021, 0.7981, 0.7103, 0.7302, 0.8167, 0.6751, 0.6857, 0.7402, 0.6021, 0.8607, 0.596, 0.7981, 0.7103, 0.7402, 0.6021, 0.7957, 0.5501, 0.2823, 0.2823, 0.7177, 0.2823, 0.7177, 0.7177, 0.2823, 0.7177, 0.2715, 0.2987, 0.407, 0.4142, 0.342, 0.5497, 0.2066, 0.4341, 0.5886, 0.6163, 0.8371, 0.6163, 0.8371, 0.8647, 0.5886, 0.8647, 0.2715, 0.2987, 0.407, 0.4142, 0.342, 0.5497, 0.2066, 0.4341, 0.2485, 0.6175, 0.2096, 0.6665, 0.06861, 0.5961, 0.1352, 0.4897, 0.2823, 0.2823, 0.7177, 0.2823, 0.7177, 0.7177, 0.2823, 0.7177, 0.2715, 0.2987, 0.407, 0.4142, 0.342, 0.5497, 0.2066, 0.4341, 0.04071, 0.792, 0.06861, 0.5961, 0.2096, 0.6665, 0.2306, 0.84, 0.2485, 0.6175, 0.3105, 0.7486, 0.2306, 0.84, 0.2096, 0.6665, 0.5886, 0.6163, 0.8371, 0.6163, 0.8371, 0.8647, 0.5886, 0.8647, 0.2715, 0.2987, 0.407, 0.4142, 0.342, 0.5497, 0.2066, 0.4341, 0.3105, 0.5586, 0.2485, 0.6175, 0.1352, 0.4897, 0.2209, 0.438, 0.2715, 0.2987, 0.407, 0.4142, 0.342, 0.5497, 0.2066, 0.4341, 0.2715, 0.2987, 0.407, 0.4142, 0.342, 0.5497, 0.2066, 0.4341, 0.2823, 0.2823, 0.7177, 0.2823, 0.7177, 0.7177, 0.2823, 0.7177, 0.2823, 0.2823, 0.7177, 0.2823, 0.7177, 0.7177, 0.2823, 0.7177, 0.2715, 0.2987, 0.407, 0.4142, 0.342, 0.5497, 0.2066, 0.4341, 0.2715, 0.2987, 0.407, 0.4142, 0.342, 0.5497, 0.2066, 0.4341, 0.9998, 0.1547, 0.9998, 0.3264, 0.8321, 0.3782, 0.8321, 0.1547, 0.2715, 0.2987, 0.407, 0.4142, 0.342, 0.5497, 0.2066, 0.4341, 0.2715, 0.2987, 0.407, 0.4142, 0.342, 0.5497, 0.2066, 0.4341, 0.2823, 0.2823, 0.7177, 0.2823, 0.7177, 0.7177, 0.2823, 0.7177, 0.2823, 0.2823, 0.7177, 0.2823, 0.7177, 0.7177, 0.2823, 0.7177, 0.2823, 0.2823, 0.7177, 0.2823, 0.7177, 0.7177, 0.2823, 0.7177, 0.2823, 0.2823, 0.7177, 0.2823, 0.7177, 0.7177, 0.2823, 0.7177, 0.2715, 0.2987, 0.407, 0.4142, 0.342, 0.5497, 0.2066, 0.4341, 0.2715, 0.2987, 0.407, 0.4142, 0.342, 0.5497, 0.2066, 0.4341, 0.4041, 0.3862, 0.4041, 0.756, 0.3442, 0.7562, 0.3405, 0.3854, 0.1261, 0.4008, 0.1798, 0.4008, 0.1798, 0.7707, 0.1196, 0.7707, 0.104, 0.0, 0.2089, 0.01596, 0.2089, 0.3853, 0.1041, 0.4008, 0.5378, 0.1703, 0.5408, 1.145e-08, 0.6009, 0.0, 0.6031, 0.1703, 0.3128, 0.0, 0.4176, 0.01585, 0.4172, 0.3854, 0.333, 0.3495, 0.663, 0.1691, 0.663, 0.3388, 0.6031, 0.2774, 0.6086, 0.1401, 0.6572, 0.0007355, 0.663, 0.1691, 0.6086, 0.1401, 0.6037, 0.0, 0.2089, 0.01585, 0.3128, 0.0, 0.333, 0.3495, 0.2459, 0.3854, 0.5408, 0.3394, 0.5378, 0.1703, 0.6031, 0.1703, 0.6009, 0.3394, 0.0, 0.01567, 0.104, 0.0, 0.1041, 0.4008, 2.366e-05, 0.3853, 0.4811, 0.1612, 0.4795, 0.001179, 0.5378, 0.001187, 0.5371, 0.1595, 0.477, 0.6589, 0.4176, 0.6589, 0.4176, 0.5006, 0.477, 0.5006, 0.2751, 0.7211, 0.3405, 0.7264, 0.3405, 0.8848, 0.2811, 0.8697, 0.596, 0.7951, 0.5959, 0.6995, 0.6553, 0.6995, 0.6514, 0.796, 0.05281, 0.5805, 0.0, 0.5756, 0.000861, 0.4008, 0.06003, 0.4166, 0.5922, 0.6017, 0.5906, 0.6995, 0.5364, 0.6929, 0.5391, 0.5981, 0.06003, 0.8854, 0.000861, 0.9003, 0.000861, 0.7419, 0.06003, 0.7367, 0.06003, 0.7367, 0.000861, 0.7419, 0.0, 0.5756, 0.05281, 0.5805, 0.2854, 0.4009, 0.3405, 0.3854, 0.3405, 0.56, 0.2811, 0.5648, 0.2811, 0.5648, 0.3405, 0.56, 0.3405, 0.7264, 0.2751, 0.7211, 0.477, 1.0, 0.4176, 1.0, 0.4369, 0.8254, 0.477, 0.8254, 0.477, 0.8254, 0.4369, 0.8254, 0.4176, 0.6589, 0.477, 0.6589, 0.4784, 0.4524, 0.4838, 0.3211, 0.5378, 0.3263, 0.5356, 0.5006, 0.4838, 0.3211, 0.4811, 0.1612, 0.5371, 0.1595, 0.5378, 0.3263, 0.4181, 0.3248, 0.4176, 0.1581, 0.4811, 0.1612, 0.4838, 0.3211, 0.4183, 0.4996, 0.4181, 0.3248, 0.4838, 0.3211, 0.4784, 0.4524, 0.5364, 0.8254, 0.477, 0.8254, 0.477, 0.6589, 0.5364, 0.6589, 0.5364, 1.0, 0.477, 1.0, 0.477, 0.8254, 0.5364, 0.8254, 0.65, 0.5929, 0.6546, 0.68, 0.5906, 0.6995, 0.5922, 0.6017, 0.5399, 0.796, 0.5364, 0.6995, 0.5959, 0.6995, 0.596, 0.7951, 0.5364, 0.6589, 0.477, 0.6589, 0.477, 0.5006, 0.5364, 0.5006, 0.4176, 0.1581, 0.4196, 0.0, 0.4795, 0.001179, 0.4811, 0.1612, 0.5364, 0.8926, 0.5399, 0.796, 0.596, 0.7951, 0.5965, 0.8906, 0.6546, 0.5024, 0.65, 0.5929, 0.5922, 0.6017, 0.5955, 0.5015, 0.2217, 0.56, 0.2811, 0.5648, 0.2751, 0.7211, 0.2089, 0.7264, 0.2307, 0.3854, 0.2854, 0.4009, 0.2811, 0.5648, 0.2217, 0.56, 0.1196, 0.742, 0.06003, 0.7367, 0.05281, 0.5805, 0.1051, 0.5755, 0.1196, 0.9003, 0.06003, 0.8854, 0.06003, 0.7367, 0.1196, 0.742, 0.5955, 0.5015, 0.5922, 0.6017, 0.5391, 0.5981, 0.5364, 0.5006, 0.1051, 0.5755, 0.05281, 0.5805, 0.06003, 0.4166, 0.1196, 0.4009, 0.5965, 0.8906, 0.596, 0.7951, 0.6514, 0.796, 0.6553, 0.8926, 0.2089, 0.7264, 0.2751, 0.7211, 0.2811, 0.8697, 0.2217, 0.8848, 0.0, 0.9007, 0.0005533, 0.6564, 0.09536, 0.6569, 0.09762, 0.9007, 0.6541, 0.0, 0.739, 1.825e-07, 0.739, 0.2443, 0.6439, 0.2443, 0.09359, 0.3928, 0.188, 0.4016, 0.188, 0.6455, 0.09365, 0.6564, 0.5228, 0.7487, 0.5196, 0.871, 0.425, 0.871, 0.42, 0.7487, 0.5136, 0.372, 0.6079, 0.3824, 0.6079, 0.6268, 0.532, 0.6029, 0.1887, 0.8774, 0.188, 0.7557, 0.2827, 0.7995, 0.2742, 0.9011, 0.1982, 1.0, 0.1887, 0.8774, 0.2742, 0.9011, 0.2827, 1.0, 0.42, 0.3824, 0.5136, 0.372, 0.532, 0.6029, 0.4537, 0.6268, 0.5192, 0.6268, 0.5228, 0.7487, 0.42, 0.7487, 0.4245, 0.6268, 0.0, 0.4032, 0.09359, 0.3928, 0.09365, 0.6564, 0.0001232, 0.6452, 0.75, 0.7409, 0.7179, 0.6329, 0.7158, 0.3971, 0.75, 0.372, 0.2555, 0.755, 0.2555, 0.3928, 0.2866, 0.4117, 0.2866, 0.737, 0.3914, 0.5514, 0.3918, 0.372, 0.42, 0.394, 0.42, 0.5635, 0.03673, 0.1696, 0.03784, 0.0, 0.2863, 0.02066, 0.2903, 0.1907, 0.641, 0.6222, 0.6391, 0.7696, 0.6084, 0.7473, 0.6079, 0.5775, 0.2903, 0.2019, 0.313, 0.06313, 0.5661, 0.0, 0.5661, 0.2039, 0.7158, 0.5819, 0.7069, 0.7513, 0.6756, 0.771, 0.6808, 0.5963, 0.6808, 0.5963, 0.6756, 0.771, 0.6391, 0.7696, 0.641, 0.6222, 0.2903, 0.5356, 0.3224, 0.3905, 0.3548, 0.4019, 0.3511, 0.5756, 0.3511, 0.5756, 0.3548, 0.4019, 0.3918, 0.372, 0.3914, 0.5514, 0.188, 0.737, 0.188, 0.4118, 0.2189, 0.3928, 0.219, 0.7557, 0.219, 0.7557, 0.2189, 0.3928, 0.2555, 0.3928, 0.2555, 0.755, 0.5244, 0.654, 0.5545, 0.6268, 0.5545, 0.9975, 0.5228, 0.971, 0.6264, 0.0, 0.6267, 0.004438, 0.6439, 0.3709, 0.5661, 0.3709, 0.3463, 0.7858, 0.3511, 0.5756, 0.3914, 0.5514, 0.3825, 0.7871, 0.316, 0.6768, 0.2903, 0.5356, 0.3511, 0.5756, 0.3463, 0.7858, 0.6819, 0.372, 0.6808, 0.5963, 0.641, 0.6222, 0.6462, 0.4712, 0.7158, 0.3785, 0.7158, 0.5819, 0.6808, 0.5963, 0.6819, 0.372, 0.2972, 0.3489, 0.2903, 0.2019, 0.5661, 0.2039, 0.5457, 0.372, 0.6462, 0.4712, 0.641, 0.6222, 0.6079, 0.5775, 0.6173, 0.3745, 0.08794, 0.3778, 0.03673, 0.1696, 0.2903, 0.1907, 0.2687, 0.3928, 0.002047, 0.3928, 0.0, 0.156, 0.03673, 0.1696, 0.08794, 0.3778])
me_cube_016.materials.append(mat_rubble)
me_cube_016.use_remesh_preserve_volume = False
me_cube_016.use_remesh_preserve_attributes = False
me_cube_016.use_mirror_vertex_groups = False
me_cube_016.update()

# ---- objects
ob_pileofrubble = bpy.data.objects.new('pileOfRubble', me_cube_016)

# ---- transforms, parenting, visibility, modifiers, constraints
ob_pileofrubble.location = (0.0, 0.0, 0.0)
ob_pileofrubble.scale = (2.85, 2.85, 2.85)
ob_pileofrubble.lock_rotations_4d = False
ob_pileofrubble.empty_display_type = 'ARROWS'
ob_pileofrubble.lineart.crease_threshold = 0.0

# ---- collection membership
col_collection_1.objects.link(ob_pileofrubble)

# ---- scene / render settings (as saved in the file)
scene.frame_start = 1; scene.frame_end = 250; scene.frame_set(1)
scene.render.engine = 'BLENDER_EEVEE_NEXT'
scene.render.resolution_percentage = 50
scene.render.dither_intensity = 0.0
scene.cycles.use_denoising = False
scene.cycles.samples = 10
scene.cycles.sampling_pattern = 'TABULATED_SOBOL'
scene.cycles.light_sampling_threshold = 0.0
scene.cycles.use_adaptive_sampling = False
scene.cycles.use_light_tree = False
scene.cycles.blur_glossy = 0.0
scene.cycles.volume_bounces = 1
scene.cycles.pixel_filter_type = 'GAUSSIAN'
scene.cycles.sample_clamp_indirect = 0.0
scene.view_settings.view_transform = 'Standard'
bpy.context.view_layer.update()

# ---- added for rendering (the .blend has no active camera and no usable light): camera, sun
cam_auto = bpy.data.cameras.new('AutoCamera')
cam_auto.lens = 50.0
cam_auto.sensor_width = 36.0
cam_auto.clip_end = 1000.0
ob_auto_camera = bpy.data.objects.new('AutoCamera', cam_auto)
scene.collection.objects.link(ob_auto_camera)
ob_auto_camera.location = (12.3518, -13.8113, 10.5379)
ob_auto_camera.rotation_euler = (1.09748, -7.21219e-08, 0.694738)
scene.camera = ob_auto_camera
light_auto_sun = bpy.data.lights.new('AutoSun', 'SUN')
light_auto_sun.energy = 3.0
light_auto_sun.angle = 0.0523599
ob_auto_sun = bpy.data.objects.new('AutoSun', light_auto_sun)
scene.collection.objects.link(ob_auto_sun)
ob_auto_sun.rotation_euler = (0.872665, 0.174533, 0.523599)
bpy.context.view_layer.update()
